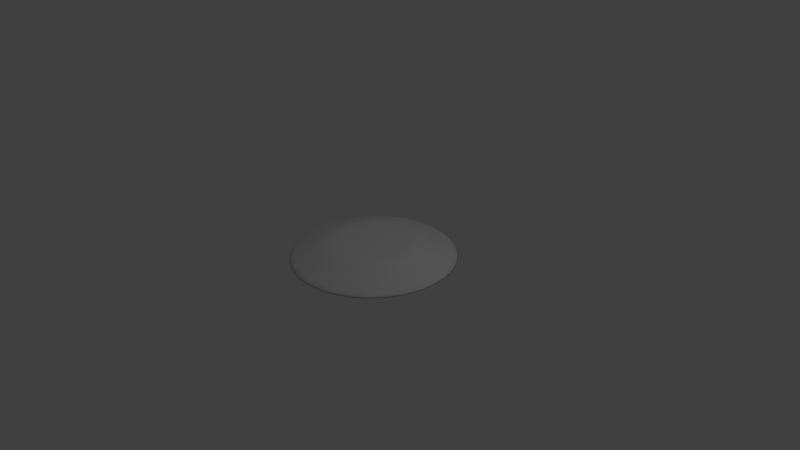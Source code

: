# Source: plate.blend  (saved by Blender 2.76.0; exported with 4.5.12 LTS)
import bpy
from mathutils import Matrix  # noqa: F401  (used for matrix-valued properties, if any)

bpy.ops.wm.read_factory_settings(use_empty=True)
scene = bpy.context.scene
scene.name = 'Scene'

# ---- collections
col_collection_1 = bpy.data.collections.new('Collection 1'); scene.collection.children.link(col_collection_1)

# ---- world
world_world = bpy.data.worlds.new('World'); scene.world = world_world
world_world.color = (0.05088, 0.05088, 0.05088)
world_world.use_sun_shadow = False
world_world.sun_shadow_jitter_overblur = 0.0
world_world.cycles.sampling_method = 'MANUAL'
world_world.cycles.sample_map_resolution = 256

# ---- cameras
cam_camera = bpy.data.cameras.new('Camera')
cam_camera.clip_end = 100.0
cam_camera.lens = 35.0
cam_camera.sensor_width = 32.0
cam_camera.sensor_height = 18.0
cam_camera.ortho_scale = 7.314
cam_camera.dof.focus_distance = 0.0
cam_camera.dof.aperture_fstop = 128.0

# ---- lights
light_lamp = bpy.data.lights.new('Lamp', 'POINT')
light_lamp.transmission_factor = 0.0
light_lamp.cutoff_distance = 30.0
light_lamp.energy = 100.0
light_lamp.shadow_buffer_clip_start = 1.001
light_lamp.shadow_soft_size = 0.1
light_lamp.shadow_maximum_resolution = 0.006
light_lamp.use_absolute_resolution = True
light_lamp.cycles.use_multiple_importance_sampling = False

# ---- meshes
me_cylinder = bpy.data.meshes.new('Cylinder')
me_cylinder.from_pydata([(-1.175e-07, 0.4542, 0.1708), (-1.13e-07, 0.6595, 0.1607), (-6.579e-08, 0.756, 0.08974), (-1.005e-08, 0.9713, 0.05083), (0.08861, 0.4455, 0.1708), (0.1287, 0.6469, 0.1607), (0.1475, 0.7415, 0.08974), (0.1895, 0.9527, 0.05083), (0.1738, 0.4196, 0.1708), (0.2524, 0.6093, 0.1607), (0.2893, 0.6985, 0.08974), (0.3717, 0.8974, 0.05083), (0.2523, 0.3777, 0.1708), (0.3664, 0.5484, 0.1607), (0.42, 0.6286, 0.08974), (0.5397, 0.8076, 0.05083), (0.3212, 0.3212, 0.1708), (0.4664, 0.4664, 0.1607), (0.5346, 0.5346, 0.08974), (0.6868, 0.6868, 0.05083), (0.3777, 0.2523, 0.1708), (0.5484, 0.3664, 0.1607), (0.6286, 0.42, 0.08974), (0.8076, 0.5397, 0.05083), (0.4196, 0.1738, 0.1708), (0.6093, 0.2524, 0.1607), (0.6985, 0.2893, 0.08974), (0.8974, 0.3717, 0.05083), (0.4455, 0.08861, 0.1708), (0.6469, 0.1287, 0.1607), (0.7415, 0.1475, 0.08974), (0.9527, 0.1895, 0.05083), (0.4542, 6.488e-08, 0.1708), (0.6595, 5.004e-08, 0.1607), (0.756, 6.883e-08, 0.08974), (0.9713, 7.52e-08, 0.05083), (0.4455, -0.08861, 0.1708), (0.6469, -0.1287, 0.1607), (0.7415, -0.1475, 0.08974), (0.9527, -0.1895, 0.05083), (0.4196, -0.1738, 0.1708), (0.6093, -0.2524, 0.1607), (0.6985, -0.2893, 0.08974), (0.8974, -0.3717, 0.05083), (0.3777, -0.2523, 0.1708), (0.5484, -0.3664, 0.1607), (0.6286, -0.42, 0.08974), (0.8076, -0.5397, 0.05083), (0.3212, -0.3212, 0.1708), (0.4664, -0.4664, 0.1607), (0.5346, -0.5346, 0.08974), (0.6868, -0.6868, 0.05083), (0.2523, -0.3777, 0.1708), (0.3664, -0.5484, 0.1607), (0.42, -0.6286, 0.08974), (0.5397, -0.8076, 0.05083), (0.1738, -0.4196, 0.1708), (0.2524, -0.6093, 0.1607), (0.2893, -0.6985, 0.08974), (0.3717, -0.8974, 0.05083), (0.08861, -0.4455, 0.1708), (0.1287, -0.6469, 0.1607), (0.1475, -0.7415, 0.08974), (0.1895, -0.9527, 0.05083), (-2.616e-07, -0.4542, 0.1708), (-3.244e-07, -0.6595, 0.1607), (-3.097e-07, -0.756, 0.08974), (-3.259e-07, -0.9713, 0.05083), (-0.08861, -0.4455, 0.1708), (-0.1287, -0.6469, 0.1607), (-0.1475, -0.7415, 0.08974), (-0.1895, -0.9527, 0.05083), (-0.1738, -0.4196, 0.1708), (-0.2524, -0.6093, 0.1607), (-0.2893, -0.6985, 0.08974), (-0.3717, -0.8974, 0.05083), (-0.2523, -0.3777, 0.1708), (-0.3664, -0.5484, 0.1607), (-0.42, -0.6286, 0.08974), (-0.5397, -0.8076, 0.05083), (-0.3212, -0.3212, 0.1708), (-0.4664, -0.4664, 0.1607), (-0.5346, -0.5346, 0.08974), (-0.6868, -0.6868, 0.05083), (-0.3777, -0.2523, 0.1708), (-0.5484, -0.3664, 0.1607), (-0.6286, -0.42, 0.08974), (-0.8076, -0.5397, 0.05083), (-0.4196, -0.1738, 0.1708), (-0.6093, -0.2524, 0.1607), (-0.6985, -0.2893, 0.08974), (-0.8974, -0.3717, 0.05083), (-0.4455, -0.08861, 0.1708), (-0.6469, -0.1287, 0.1607), (-0.7415, -0.1475, 0.08974), (-0.9527, -0.1895, 0.05083), (-0.4542, 5.433e-07, 0.1708), (-0.6595, 7.031e-07, 0.1607), (-0.756, 7.82e-07, 0.08974), (-0.9713, 9.443e-07, 0.05083), (-0.4455, 0.08861, 0.1708), (-0.6469, 0.1287, 0.1607), (-0.7415, 0.1475, 0.08974), (-0.9527, 0.1895, 0.05083), (-0.4196, 0.1738, 0.1708), (-0.6093, 0.2524, 0.1607), (-0.6985, 0.2893, 0.08974), (-0.8974, 0.3717, 0.05083), (-0.3777, 0.2523, 0.1708), (-0.5484, 0.3664, 0.1607), (-0.6286, 0.42, 0.08974), (-0.8076, 0.5397, 0.05083), (-0.3212, 0.3212, 0.1708), (-0.4664, 0.4664, 0.1607), (-0.5346, 0.5346, 0.08974), (-0.6868, 0.6868, 0.05083), (-0.2523, 0.3777, 0.1708), (-0.3664, 0.5484, 0.1607), (-0.42, 0.6286, 0.08974), (-0.5397, 0.8076, 0.05083), (-0.1738, 0.4196, 0.1708), (-0.2524, 0.6093, 0.1607), (-0.2893, 0.6985, 0.08974), (-0.3717, 0.8974, 0.05083), (-0.08861, 0.4455, 0.1708), (-0.1287, 0.6469, 0.1607), (-0.1475, 0.7415, 0.08974), (-0.1895, 0.9527, 0.05083), (-7.258e-09, 1.016, 0.01428), (-5.821e-09, 1.032, -0.006804), (0.1983, 0.9968, 0.01428), (0.2013, 1.012, -0.006804), (0.3889, 0.939, 0.01428), (0.3948, 0.9531, -0.006804), (0.5647, 0.8451, 0.01428), (0.5732, 0.8578, -0.006804), (0.7187, 0.7187, 0.01428), (0.7295, 0.7295, -0.006804), (0.8451, 0.5647, 0.01428), (0.8578, 0.5732, -0.006804), (0.939, 0.3889, 0.01428), (0.9531, 0.3948, -0.006804), (0.9968, 0.1983, 0.01428), (1.012, 0.2013, -0.006804), (1.016, 6.934e-08, 0.01428), (1.032, 6.775e-08, -0.006804), (0.9968, -0.1983, 0.01428), (1.012, -0.2013, -0.006804), (0.939, -0.3889, 0.01428), (0.9531, -0.3948, -0.006804), (0.8451, -0.5647, 0.01428), (0.8578, -0.5732, -0.006804), (0.7187, -0.7187, 0.01428), (0.7295, -0.7295, -0.006804), (0.5647, -0.8451, 0.01428), (0.5732, -0.8578, -0.006804), (0.3889, -0.939, 0.01428), (0.3948, -0.9531, -0.006804), (0.1983, -0.9968, 0.01428), (0.2013, -1.012, -0.006804), (-3.381e-07, -1.016, 0.01428), (-3.419e-07, -1.032, -0.006804), (-0.1983, -0.9968, 0.01428), (-0.2013, -1.012, -0.006804), (-0.3889, -0.939, 0.01428), (-0.3948, -0.9531, -0.006804), (-0.5647, -0.8451, 0.01428), (-0.5732, -0.8578, -0.006804), (-0.7187, -0.7187, 0.01428), (-0.7295, -0.7295, -0.006804), (-0.8451, -0.5647, 0.01428), (-0.8578, -0.5732, -0.006804), (-0.939, -0.3889, 0.01428), (-0.9531, -0.3948, -0.006804), (-0.9968, -0.1983, 0.01428), (-1.012, -0.2013, -0.006804), (-1.016, 9.761e-07, 0.01428), (-1.032, 9.87e-07, -0.006804), (-0.9968, 0.1983, 0.01428), (-1.012, 0.2013, -0.006804), (-0.939, 0.3889, 0.01428), (-0.9531, 0.3948, -0.006804), (-0.8451, 0.5647, 0.01428), (-0.8578, 0.5732, -0.006804), (-0.7187, 0.7187, 0.01428), (-0.7295, 0.7295, -0.006804), (-0.5647, 0.8451, 0.01428), (-0.5732, 0.8578, -0.006804), (-0.3889, 0.939, 0.01428), (-0.3948, 0.9531, -0.006804), (-0.1983, 0.9968, 0.01428), (-0.2013, 1.012, -0.006804), (-1.602e-08, 1.02, 0.04938), (0.199, 1.0, 0.04938), (0.1549, 0.7786, 0.09023), (-7.454e-08, 0.7938, 0.09023), (0.1351, 0.6792, 0.1647), (-1.241e-07, 0.6925, 0.1647), (0.09304, 0.4677, 0.1754), (-1.288e-07, 0.4769, 0.1754), (0.3903, 0.9423, 0.04938), (0.3038, 0.7334, 0.09023), (0.265, 0.6398, 0.1647), (0.1825, 0.4406, 0.1754), (0.5666, 0.848, 0.04938), (0.441, 0.66, 0.09023), (0.3847, 0.5758, 0.1647), (0.265, 0.3965, 0.1754), (0.7212, 0.7212, 0.04938), (0.5613, 0.5613, 0.09023), (0.4897, 0.4897, 0.1647), (0.3372, 0.3372, 0.1754), (0.848, 0.5666, 0.04938), (0.66, 0.441, 0.09023), (0.5758, 0.3847, 0.1647), (0.3965, 0.265, 0.1754), (0.9423, 0.3903, 0.04938), (0.7334, 0.3038, 0.09023), (0.6398, 0.265, 0.1647), (0.4406, 0.1825, 0.1754), (1.0, 0.199, 0.04938), (0.7786, 0.1549, 0.09023), (0.6792, 0.1351, 0.1647), (0.4677, 0.09304, 0.1754), (1.02, 6.499e-08, 0.04938), (0.7938, 5.83e-08, 0.09023), (0.6925, 3.857e-08, 0.1647), (0.4769, 5.416e-08, 0.1754), (1.0, -0.199, 0.04938), (0.7786, -0.1549, 0.09023), (0.6792, -0.1351, 0.1647), (0.4677, -0.09304, 0.1754), (0.9423, -0.3903, 0.04938), (0.7334, -0.3038, 0.09023), (0.6398, -0.265, 0.1647), (0.4406, -0.1825, 0.1754), (0.848, -0.5666, 0.04938), (0.66, -0.441, 0.09023), (0.5758, -0.3847, 0.1647), (0.3965, -0.265, 0.1754), (0.7212, -0.7212, 0.04938), (0.5613, -0.5613, 0.09023), (0.4897, -0.4897, 0.1647), (0.3372, -0.3372, 0.1754), (0.5666, -0.848, 0.04938), (0.441, -0.66, 0.09023), (0.3847, -0.5758, 0.1647), (0.265, -0.3965, 0.1754), (0.3903, -0.9423, 0.04938), (0.3038, -0.7334, 0.09023), (0.265, -0.6398, 0.1647), (0.1825, -0.4406, 0.1754), (0.199, -1.0, 0.04938), (0.1549, -0.7786, 0.09023), (0.1351, -0.6792, 0.1647), (0.09304, -0.4677, 0.1754), (-3.477e-07, -1.02, 0.04938), (-3.306e-07, -0.7938, 0.09023), (-3.461e-07, -0.6925, 0.1647), (-2.802e-07, -0.4769, 0.1754), (-0.199, -1.0, 0.04938), (-0.1549, -0.7786, 0.09023), (-0.1351, -0.6792, 0.1647), (-0.09304, -0.4677, 0.1754), (-0.3903, -0.9423, 0.04938), (-0.3038, -0.7334, 0.09023), (-0.265, -0.6398, 0.1647), (-0.1825, -0.4406, 0.1754), (-0.5666, -0.848, 0.04938), (-0.441, -0.66, 0.09023), (-0.3847, -0.5758, 0.1647), (-0.265, -0.3965, 0.1754), (-0.7212, -0.7212, 0.04938), (-0.5613, -0.5613, 0.09023), (-0.4897, -0.4897, 0.1647), (-0.3372, -0.3372, 0.1754), (-0.848, -0.5666, 0.04938), (-0.66, -0.441, 0.09023), (-0.5758, -0.3847, 0.1647), (-0.3965, -0.265, 0.1754), (-0.9423, -0.3903, 0.04938), (-0.7334, -0.3038, 0.09023), (-0.6398, -0.265, 0.1647), (-0.4406, -0.1825, 0.1754), (-1.0, -0.199, 0.04938), (-0.7786, -0.1549, 0.09023), (-0.6792, -0.1351, 0.1647), (-0.4677, -0.09304, 0.1754), (-1.02, 9.775e-07, 0.04938), (-0.7938, 8.071e-07, 0.09023), (-0.6925, 7.243e-07, 0.1647), (-0.4769, 5.565e-07, 0.1754), (-1.0, 0.199, 0.04938), (-0.7786, 0.1549, 0.09023), (-0.6792, 0.1351, 0.1647), (-0.4677, 0.09304, 0.1754), (-0.9423, 0.3903, 0.04938), (-0.7334, 0.3038, 0.09023), (-0.6398, 0.265, 0.1647), (-0.4406, 0.1825, 0.1754), (-0.848, 0.5666, 0.04938), (-0.66, 0.441, 0.09023), (-0.5758, 0.3847, 0.1647), (-0.3965, 0.265, 0.1754), (-0.7212, 0.7212, 0.04938), (-0.5613, 0.5613, 0.09023), (-0.4897, 0.4897, 0.1647), (-0.3372, 0.3372, 0.1754), (-0.5666, 0.848, 0.04938), (-0.441, 0.66, 0.09023), (-0.3847, 0.5758, 0.1647), (-0.265, 0.3965, 0.1754), (-0.3903, 0.9423, 0.04938), (-0.3038, 0.7334, 0.09023), (-0.265, 0.6398, 0.1647), (-0.1825, 0.4406, 0.1754), (-0.199, 1.0, 0.04938), (-0.1549, 0.7786, 0.09023), (-0.1351, 0.6792, 0.1647), (-0.09304, 0.4677, 0.1754), (-1.157e-08, 1.083, -0.01114), (0.2113, 1.062, -0.01114), (0.2082, 1.047, 0.011), (-1.308e-08, 1.067, 0.011), (0.4145, 1.001, -0.01114), (0.4084, 0.9859, 0.011), (0.6018, 0.9007, -0.01114), (0.5929, 0.8873, 0.011), (0.766, 0.766, -0.01114), (0.7546, 0.7546, 0.011), (0.9007, 0.6018, -0.01114), (0.8873, 0.5929, 0.011), (1.001, 0.4145, -0.01114), (0.9859, 0.4084, 0.011), (1.062, 0.2113, -0.01114), (1.047, 0.2082, 0.011), (1.083, 5.717e-08, -0.01114), (1.067, 5.883e-08, 0.011), (1.062, -0.2113, -0.01114), (1.047, -0.2082, 0.011), (1.001, -0.4145, -0.01114), (0.9859, -0.4084, 0.011), (0.9007, -0.6018, -0.01114), (0.8873, -0.5929, 0.011), (0.766, -0.766, -0.01114), (0.7546, -0.7546, 0.011), (0.6018, -0.9007, -0.01114), (0.5929, -0.8873, 0.011), (0.4145, -1.001, -0.01114), (0.4084, -0.9859, 0.011), (0.2113, -1.062, -0.01114), (0.2082, -1.047, 0.011), (-3.644e-07, -1.083, -0.01114), (-3.605e-07, -1.067, 0.011), (-0.2113, -1.062, -0.01114), (-0.2082, -1.047, 0.011), (-0.4145, -1.001, -0.01114), (-0.4084, -0.9859, 0.011), (-0.6018, -0.9007, -0.01114), (-0.5929, -0.8873, 0.011), (-0.766, -0.766, -0.01114), (-0.7546, -0.7546, 0.011), (-0.9007, -0.6018, -0.01114), (-0.8873, -0.5929, 0.011), (-1.001, -0.4145, -0.01114), (-0.9859, -0.4084, 0.011), (-1.062, -0.2113, -0.01114), (-1.047, -0.2082, 0.011), (-1.083, 1.022e-06, -0.01114), (-1.067, 1.011e-06, 0.011), (-1.062, 0.2113, -0.01114), (-1.047, 0.2082, 0.011), (-1.001, 0.4145, -0.01114), (-0.9859, 0.4084, 0.011), (-0.9007, 0.6018, -0.01114), (-0.8873, 0.5929, 0.011), (-0.766, 0.766, -0.01114), (-0.7546, 0.7546, 0.011), (-0.6018, 0.9007, -0.01114), (-0.5929, 0.8873, 0.011), (-0.4145, 1.001, -0.01114), (-0.4084, 0.9859, 0.011), (-0.2113, 1.062, -0.01114), (-0.2082, 1.047, 0.011)], [], [(130, 7, 3, 128), (138, 23, 19, 136), (140, 27, 23, 138), (142, 31, 27, 140), (144, 35, 31, 142), (146, 39, 35, 144), (148, 43, 39, 146), (150, 47, 43, 148), (152, 51, 47, 150), (154, 55, 51, 152), (156, 59, 55, 154), (158, 63, 59, 156), (160, 67, 63, 158), (162, 71, 67, 160), (164, 75, 71, 162), (166, 79, 75, 164), (168, 83, 79, 166), (170, 87, 83, 168), (172, 91, 87, 170), (174, 95, 91, 172), (176, 99, 95, 174), (178, 103, 99, 176), (180, 107, 103, 178), (182, 111, 107, 180), (184, 115, 111, 182), (186, 119, 115, 184), (188, 123, 119, 186), (190, 127, 123, 188), (136, 19, 15, 134), (4, 8, 12, 16, 20, 24, 28, 32, 36, 40, 44, 48, 52, 56, 60, 64, 68, 72, 76, 80, 84, 88, 92, 96, 100, 104, 108, 112, 116, 120, 124, 0), (132, 11, 7, 130), (128, 3, 127, 190), (7, 11, 10, 6), (6, 5, 1, 2), (5, 4, 0, 1), (11, 15, 14, 10), (10, 9, 5, 6), (9, 8, 4, 5), (15, 19, 18, 14), (14, 13, 9, 10), (13, 12, 8, 9), (19, 23, 22, 18), (18, 17, 13, 14), (17, 16, 12, 13), (23, 27, 26, 22), (22, 21, 17, 18), (21, 20, 16, 17), (27, 31, 30, 26), (26, 25, 21, 22), (25, 24, 20, 21), (31, 35, 34, 30), (30, 29, 25, 26), (29, 28, 24, 25), (35, 39, 38, 34), (34, 33, 29, 30), (33, 32, 28, 29), (39, 43, 42, 38), (38, 37, 33, 34), (37, 36, 32, 33), (43, 47, 46, 42), (42, 41, 37, 38), (41, 40, 36, 37), (47, 51, 50, 46), (46, 45, 41, 42), (45, 44, 40, 41), (51, 55, 54, 50), (50, 49, 45, 46), (49, 48, 44, 45), (55, 59, 58, 54), (54, 53, 49, 50), (53, 52, 48, 49), (59, 63, 62, 58), (58, 57, 53, 54), (57, 56, 52, 53), (63, 67, 66, 62), (62, 61, 57, 58), (61, 60, 56, 57), (67, 71, 70, 66), (66, 65, 61, 62), (65, 64, 60, 61), (71, 75, 74, 70), (70, 69, 65, 66), (69, 68, 64, 65), (75, 79, 78, 74), (74, 73, 69, 70), (73, 72, 68, 69), (79, 83, 82, 78), (78, 77, 73, 74), (77, 76, 72, 73), (83, 87, 86, 82), (82, 81, 77, 78), (81, 80, 76, 77), (87, 91, 90, 86), (86, 85, 81, 82), (85, 84, 80, 81), (91, 95, 94, 90), (90, 89, 85, 86), (89, 88, 84, 85), (95, 99, 98, 94), (94, 93, 89, 90), (93, 92, 88, 89), (99, 103, 102, 98), (98, 97, 93, 94), (97, 96, 92, 93), (103, 107, 106, 102), (102, 101, 97, 98), (101, 100, 96, 97), (107, 111, 110, 106), (106, 105, 101, 102), (105, 104, 100, 101), (111, 115, 114, 110), (110, 109, 105, 106), (109, 108, 104, 105), (115, 119, 118, 114), (114, 113, 109, 110), (113, 112, 108, 109), (119, 123, 122, 118), (118, 117, 113, 114), (117, 116, 112, 113), (123, 127, 126, 122), (122, 121, 117, 118), (121, 120, 116, 117), (127, 3, 2, 126), (126, 125, 121, 122), (125, 124, 120, 121), (2, 1, 125, 126), (1, 0, 124, 125), (134, 15, 11, 132), (131, 130, 128, 129), (133, 132, 130, 131), (135, 134, 132, 133), (137, 136, 134, 135), (139, 138, 136, 137), (141, 140, 138, 139), (143, 142, 140, 141), (145, 144, 142, 143), (147, 146, 144, 145), (149, 148, 146, 147), (151, 150, 148, 149), (153, 152, 150, 151), (155, 154, 152, 153), (157, 156, 154, 155), (159, 158, 156, 157), (161, 160, 158, 159), (163, 162, 160, 161), (165, 164, 162, 163), (167, 166, 164, 165), (169, 168, 166, 167), (171, 170, 168, 169), (173, 172, 170, 171), (175, 174, 172, 173), (177, 176, 174, 175), (179, 178, 176, 177), (181, 180, 178, 179), (183, 182, 180, 181), (185, 184, 182, 183), (187, 186, 184, 185), (189, 188, 186, 187), (191, 190, 188, 189), (129, 128, 190, 191), (3, 7, 6, 2), (322, 323, 192, 193), (331, 329, 208, 212), (333, 331, 212, 216), (335, 333, 216, 220), (337, 335, 220, 224), (339, 337, 224, 228), (341, 339, 228, 232), (343, 341, 232, 236), (345, 343, 236, 240), (347, 345, 240, 244), (349, 347, 244, 248), (351, 349, 248, 252), (353, 351, 252, 256), (355, 353, 256, 260), (357, 355, 260, 264), (359, 357, 264, 268), (361, 359, 268, 272), (363, 361, 272, 276), (365, 363, 276, 280), (367, 365, 280, 284), (369, 367, 284, 288), (371, 369, 288, 292), (373, 371, 292, 296), (375, 373, 296, 300), (377, 375, 300, 304), (379, 377, 304, 308), (381, 379, 308, 312), (383, 381, 312, 316), (329, 327, 204, 208), (198, 199, 319, 315, 311, 307, 303, 299, 295, 291, 287, 283, 279, 275, 271, 267, 263, 259, 255, 251, 247, 243, 239, 235, 231, 227, 223, 219, 215, 211, 207, 203), (325, 322, 193, 200), (323, 383, 316, 192), (193, 194, 201, 200), (194, 195, 197, 196), (196, 197, 199, 198), (200, 201, 205, 204), (201, 194, 196, 202), (202, 196, 198, 203), (204, 205, 209, 208), (205, 201, 202, 206), (206, 202, 203, 207), (208, 209, 213, 212), (209, 205, 206, 210), (210, 206, 207, 211), (212, 213, 217, 216), (213, 209, 210, 214), (214, 210, 211, 215), (216, 217, 221, 220), (217, 213, 214, 218), (218, 214, 215, 219), (220, 221, 225, 224), (221, 217, 218, 222), (222, 218, 219, 223), (224, 225, 229, 228), (225, 221, 222, 226), (226, 222, 223, 227), (228, 229, 233, 232), (229, 225, 226, 230), (230, 226, 227, 231), (232, 233, 237, 236), (233, 229, 230, 234), (234, 230, 231, 235), (236, 237, 241, 240), (237, 233, 234, 238), (238, 234, 235, 239), (240, 241, 245, 244), (241, 237, 238, 242), (242, 238, 239, 243), (244, 245, 249, 248), (245, 241, 242, 246), (246, 242, 243, 247), (248, 249, 253, 252), (249, 245, 246, 250), (250, 246, 247, 251), (252, 253, 257, 256), (253, 249, 250, 254), (254, 250, 251, 255), (256, 257, 261, 260), (257, 253, 254, 258), (258, 254, 255, 259), (260, 261, 265, 264), (261, 257, 258, 262), (262, 258, 259, 263), (264, 265, 269, 268), (265, 261, 262, 266), (266, 262, 263, 267), (268, 269, 273, 272), (269, 265, 266, 270), (270, 266, 267, 271), (272, 273, 277, 276), (273, 269, 270, 274), (274, 270, 271, 275), (276, 277, 281, 280), (277, 273, 274, 278), (278, 274, 275, 279), (280, 281, 285, 284), (281, 277, 278, 282), (282, 278, 279, 283), (284, 285, 289, 288), (285, 281, 282, 286), (286, 282, 283, 287), (288, 289, 293, 292), (289, 285, 286, 290), (290, 286, 287, 291), (292, 293, 297, 296), (293, 289, 290, 294), (294, 290, 291, 295), (296, 297, 301, 300), (297, 293, 294, 298), (298, 294, 295, 299), (300, 301, 305, 304), (301, 297, 298, 302), (302, 298, 299, 303), (304, 305, 309, 308), (305, 301, 302, 306), (306, 302, 303, 307), (308, 309, 313, 312), (309, 305, 306, 310), (310, 306, 307, 311), (312, 313, 317, 316), (313, 309, 310, 314), (314, 310, 311, 315), (316, 317, 195, 192), (317, 313, 314, 318), (318, 314, 315, 319), (195, 317, 318, 197), (197, 318, 319, 199), (327, 325, 200, 204), (321, 320, 323, 322), (324, 321, 322, 325), (326, 324, 325, 327), (328, 326, 327, 329), (330, 328, 329, 331), (332, 330, 331, 333), (334, 332, 333, 335), (336, 334, 335, 337), (338, 336, 337, 339), (340, 338, 339, 341), (342, 340, 341, 343), (344, 342, 343, 345), (346, 344, 345, 347), (348, 346, 347, 349), (350, 348, 349, 351), (352, 350, 351, 353), (354, 352, 353, 355), (356, 354, 355, 357), (358, 356, 357, 359), (360, 358, 359, 361), (362, 360, 361, 363), (364, 362, 363, 365), (366, 364, 365, 367), (368, 366, 367, 369), (370, 368, 369, 371), (372, 370, 371, 373), (374, 372, 373, 375), (376, 374, 375, 377), (378, 376, 377, 379), (380, 378, 379, 381), (382, 380, 381, 383), (320, 382, 383, 323), (192, 195, 194, 193), (183, 181, 372, 374), (139, 137, 328, 330), (157, 155, 346, 348), (175, 173, 364, 366), (131, 129, 320, 321), (129, 191, 382, 320), (149, 147, 338, 340), (167, 165, 356, 358), (185, 183, 374, 376), (141, 139, 330, 332), (159, 157, 348, 350), (177, 175, 366, 368), (133, 131, 321, 324), (151, 149, 340, 342), (169, 167, 358, 360), (187, 185, 376, 378), (143, 141, 332, 334), (161, 159, 350, 352), (179, 177, 368, 370), (135, 133, 324, 326), (153, 151, 342, 344), (171, 169, 360, 362), (189, 187, 378, 380), (145, 143, 334, 336), (163, 161, 352, 354), (181, 179, 370, 372), (137, 135, 326, 328), (155, 153, 344, 346), (173, 171, 362, 364), (191, 189, 380, 382), (147, 145, 336, 338), (165, 163, 354, 356)])
me_cylinder.polygons.foreach_set('use_smooth', [True] * 354)
me_cylinder.use_remesh_preserve_volume = False
me_cylinder.use_remesh_preserve_attributes = False
me_cylinder.use_mirror_vertex_groups = False
me_cylinder.update()

# ---- objects
ob_cylinder = bpy.data.objects.new('Cylinder', me_cylinder)
ob_lamp = bpy.data.objects.new('Lamp', light_lamp)
ob_camera = bpy.data.objects.new('Camera', cam_camera)

# ---- transforms, parenting, visibility, modifiers, constraints
ob_cylinder.location = (0.0, 0.0, 0.0)
ob_cylinder.lineart.crease_threshold = 0.0
ob_lamp.location = (4.076, 1.005, 5.904)
ob_lamp.rotation_euler = (0.6503, 0.05522, 1.866)
ob_lamp.lock_rotations_4d = False
ob_lamp.empty_display_type = 'ARROWS'
ob_lamp.color = (0.0, 0.0, 0.0, 0.0)
ob_lamp.lineart.crease_threshold = 0.0
ob_camera.location = (7.481, -6.508, 5.344)
ob_camera.rotation_euler = (1.109, 0.01082, 0.8149)
ob_camera.lock_rotations_4d = False
ob_camera.empty_display_type = 'ARROWS'
ob_camera.color = (0.0, 0.0, 0.0, 0.0)
ob_camera.display_type = 'WIRE'
ob_camera.lineart.crease_threshold = 0.0

# ---- collection membership
col_collection_1.objects.link(ob_cylinder)
col_collection_1.objects.link(ob_lamp)
col_collection_1.objects.link(ob_camera)

# ---- scene / render settings (as saved in the file)
scene.camera = ob_camera
scene.frame_start = 1; scene.frame_end = 250; scene.frame_set(1)
scene.render.engine = 'BLENDER_EEVEE_NEXT'
scene.render.resolution_percentage = 50
scene.render.dither_intensity = 0.0
scene.cycles.use_denoising = False
scene.cycles.samples = 10
scene.cycles.sampling_pattern = 'TABULATED_SOBOL'
scene.cycles.light_sampling_threshold = 0.0
scene.cycles.use_adaptive_sampling = False
scene.cycles.use_light_tree = False
scene.cycles.blur_glossy = 0.0
scene.cycles.pixel_filter_type = 'GAUSSIAN'
scene.cycles.sample_clamp_indirect = 0.0
scene.view_settings.view_transform = 'Standard'
bpy.context.view_layer.update()

